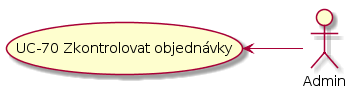

The diagram above was rendered by PlantUML. Its source (embedded in the PNG):
@startuml
left to right direction

actor :Admin: as admin

(UC-70 Zkontrolovat objednávky) as (UC-70)

admin -up-> (UC-70)
@enduml